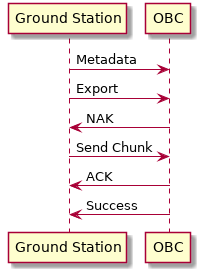

The diagram above was rendered by PlantUML. Its source (embedded in the PNG):
@startuml

participant "Ground Station" as ground
participant "OBC" as obc

ground -> obc : Metadata
ground -> obc : Export
obc -> ground : NAK
ground -> obc : Send Chunk
obc -> ground : ACK
obc -> ground : Success

@enduml